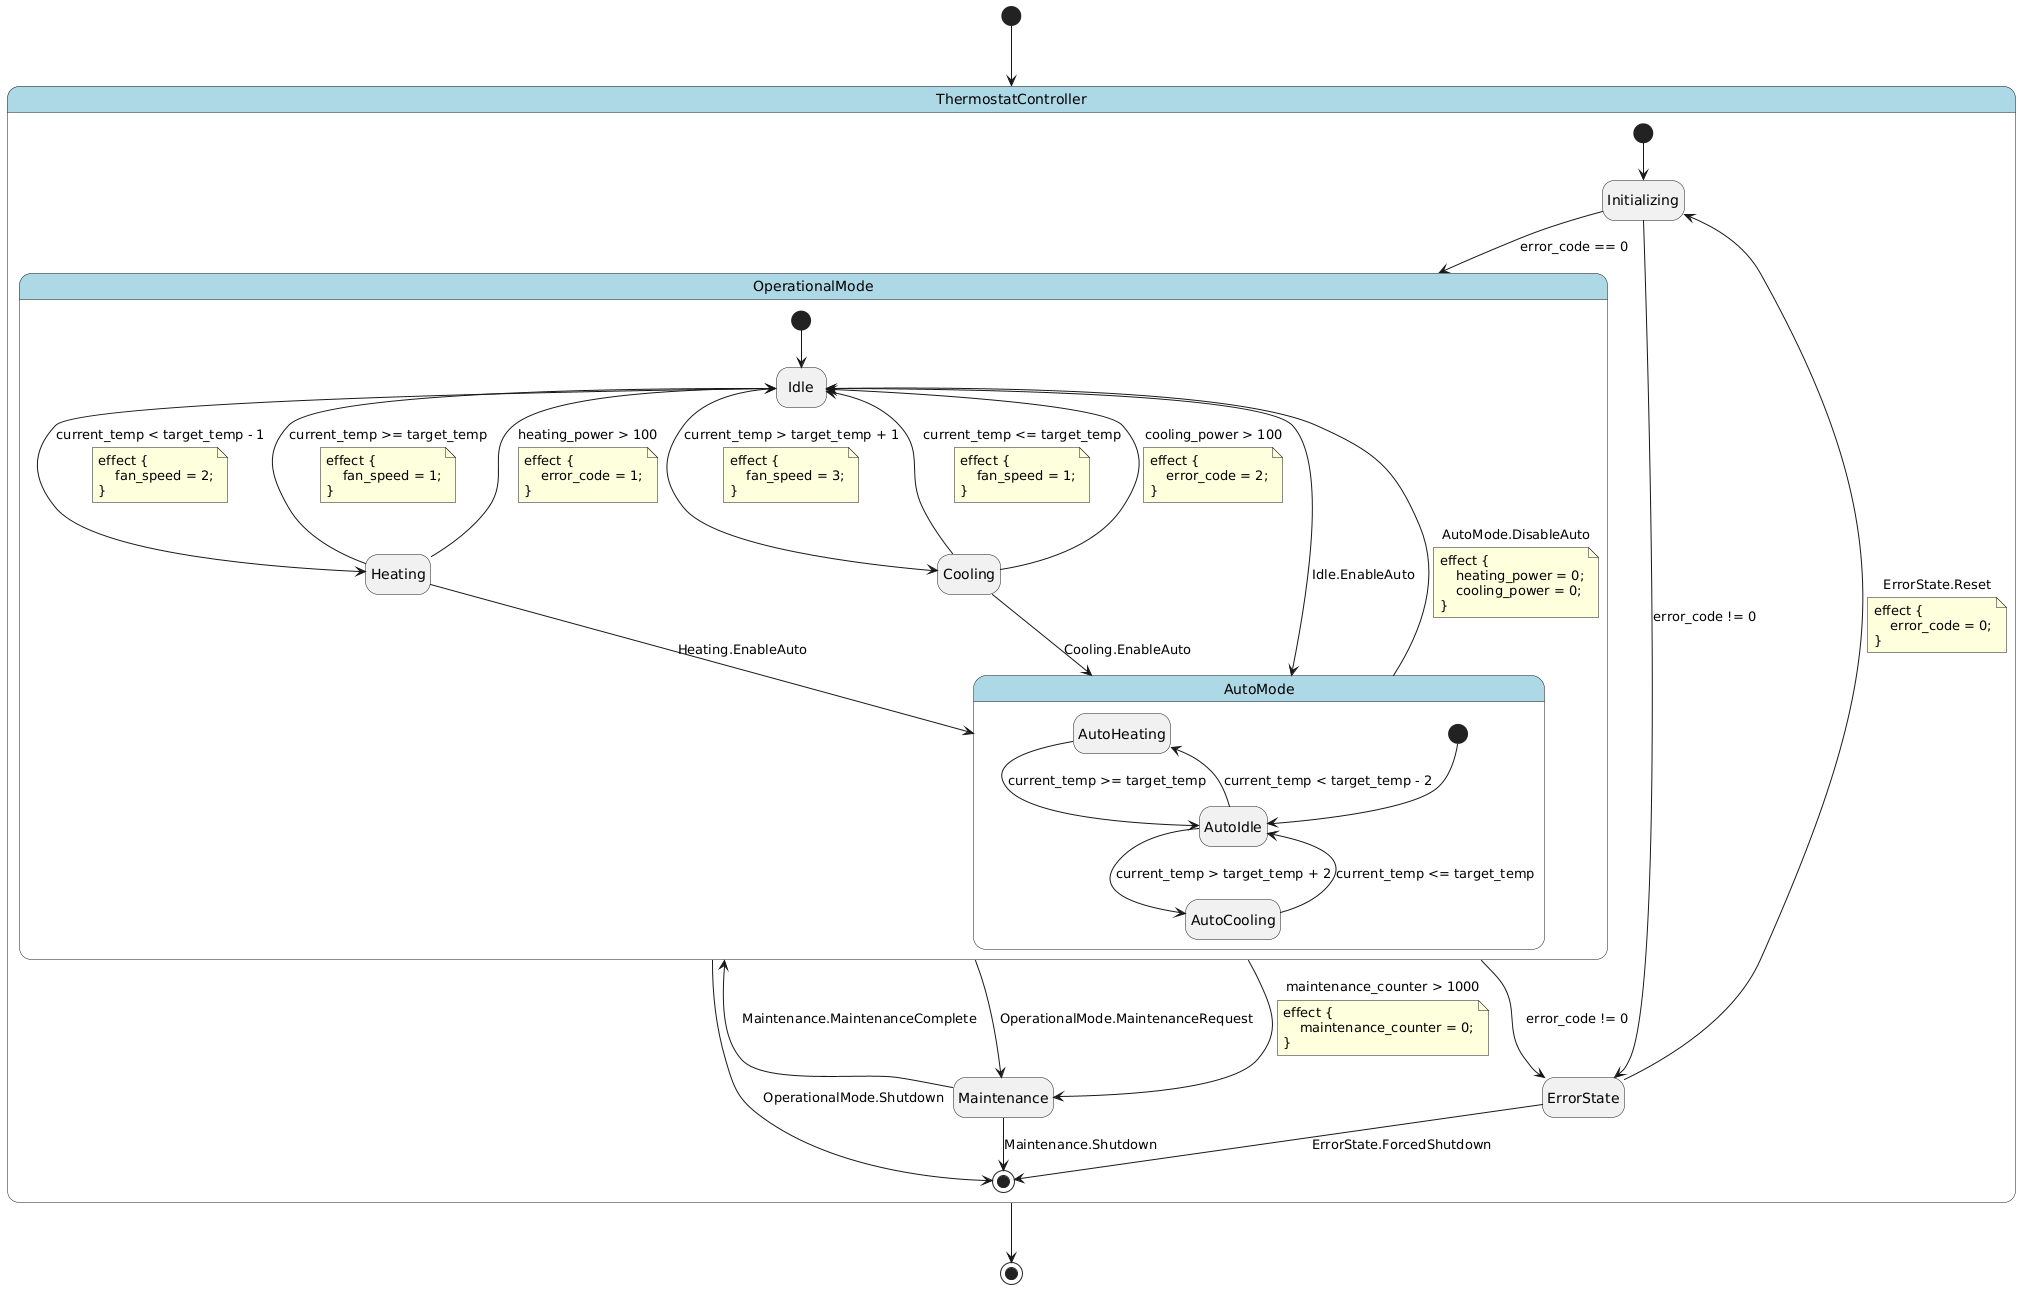

The diagram above was rendered by PlantUML. Its source (embedded in the PNG):
@startuml
hide empty description

skinparam state {
  BackgroundColor<<pseudo>> LightGray
  BackgroundColor<<composite>> LightBlue
  BorderColor<<pseudo>> Gray
  FontStyle<<pseudo>> italic
}

state "ThermostatController" as thermostat_controller <<composite>> {
    state "Initializing" as thermostat_controller__initializing
    state "OperationalMode" as thermostat_controller__operational_mode <<composite>> {
        state "Idle" as thermostat_controller__operational_mode__idle
        state "Heating" as thermostat_controller__operational_mode__heating
        state "Cooling" as thermostat_controller__operational_mode__cooling
        state "AutoMode" as thermostat_controller__operational_mode__auto_mode <<composite>> {
            state "AutoHeating" as thermostat_controller__operational_mode__auto_mode__auto_heating
            state "AutoCooling" as thermostat_controller__operational_mode__auto_mode__auto_cooling
            state "AutoIdle" as thermostat_controller__operational_mode__auto_mode__auto_idle
            [*] --> thermostat_controller__operational_mode__auto_mode__auto_idle
            thermostat_controller__operational_mode__auto_mode__auto_idle --> thermostat_controller__operational_mode__auto_mode__auto_heating : current_temp < target_temp - 2
            thermostat_controller__operational_mode__auto_mode__auto_idle --> thermostat_controller__operational_mode__auto_mode__auto_cooling : current_temp > target_temp + 2
            thermostat_controller__operational_mode__auto_mode__auto_heating --> thermostat_controller__operational_mode__auto_mode__auto_idle : current_temp >= target_temp
            thermostat_controller__operational_mode__auto_mode__auto_cooling --> thermostat_controller__operational_mode__auto_mode__auto_idle : current_temp <= target_temp
        }
        [*] --> thermostat_controller__operational_mode__idle
        thermostat_controller__operational_mode__idle --> thermostat_controller__operational_mode__heating : current_temp < target_temp - 1
        note on link
        effect {
            fan_speed = 2;
        }
        end note
        thermostat_controller__operational_mode__idle --> thermostat_controller__operational_mode__cooling : current_temp > target_temp + 1
        note on link
        effect {
            fan_speed = 3;
        }
        end note
        thermostat_controller__operational_mode__heating --> thermostat_controller__operational_mode__idle : current_temp >= target_temp
        note on link
        effect {
            fan_speed = 1;
        }
        end note
        thermostat_controller__operational_mode__cooling --> thermostat_controller__operational_mode__idle : current_temp <= target_temp
        note on link
        effect {
            fan_speed = 1;
        }
        end note
        thermostat_controller__operational_mode__idle --> thermostat_controller__operational_mode__auto_mode : Idle.EnableAuto
        thermostat_controller__operational_mode__heating --> thermostat_controller__operational_mode__auto_mode : Heating.EnableAuto
        thermostat_controller__operational_mode__cooling --> thermostat_controller__operational_mode__auto_mode : Cooling.EnableAuto
        thermostat_controller__operational_mode__auto_mode --> thermostat_controller__operational_mode__idle : AutoMode.DisableAuto
        note on link
        effect {
            heating_power = 0;
            cooling_power = 0;
        }
        end note
        thermostat_controller__operational_mode__heating --> thermostat_controller__operational_mode__idle : heating_power > 100
        note on link
        effect {
            error_code = 1;
        }
        end note
        thermostat_controller__operational_mode__cooling --> thermostat_controller__operational_mode__idle : cooling_power > 100
        note on link
        effect {
            error_code = 2;
        }
        end note
    }
    state "Maintenance" as thermostat_controller__maintenance
    state "ErrorState" as thermostat_controller__error_state
    [*] --> thermostat_controller__initializing
    thermostat_controller__initializing --> thermostat_controller__operational_mode : error_code == 0
    thermostat_controller__operational_mode --> thermostat_controller__maintenance : OperationalMode.MaintenanceRequest
    thermostat_controller__maintenance --> thermostat_controller__operational_mode : Maintenance.MaintenanceComplete
    thermostat_controller__initializing --> thermostat_controller__error_state : error_code != 0
    thermostat_controller__operational_mode --> thermostat_controller__error_state : error_code != 0
    thermostat_controller__error_state --> thermostat_controller__initializing : ErrorState.Reset
    note on link
    effect {
        error_code = 0;
    }
    end note
    thermostat_controller__operational_mode --> thermostat_controller__maintenance : maintenance_counter > 1000
    note on link
    effect {
        maintenance_counter = 0;
    }
    end note
    thermostat_controller__operational_mode --> [*] : OperationalMode.Shutdown
    thermostat_controller__maintenance --> [*] : Maintenance.Shutdown
    thermostat_controller__error_state --> [*] : ErrorState.ForcedShutdown
}
[*] --> thermostat_controller
thermostat_controller --> [*]
@enduml